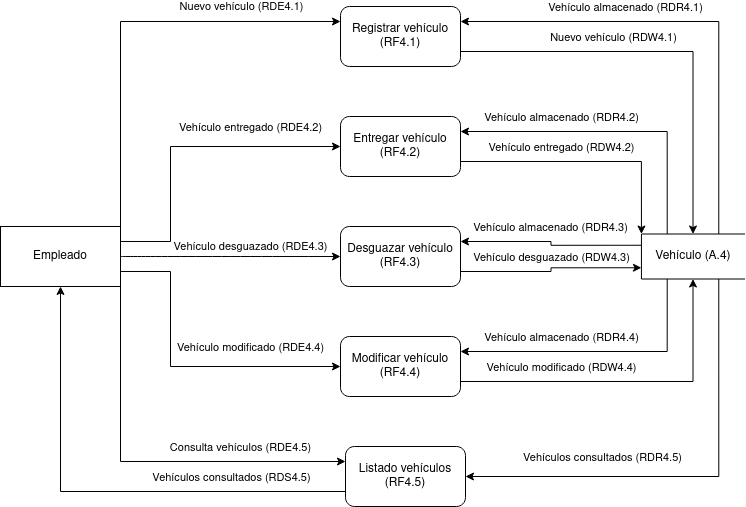

The diagram above was exported from draw.io. Its source (the exported page's mxGraphModel, read from the mxfile embedded in the PNG):
<mxGraphModel dx="1364" dy="793" grid="1" gridSize="10" guides="1" tooltips="1" connect="1" arrows="1" fold="1" page="1" pageScale="1" pageWidth="850" pageHeight="1100" math="0" shadow="0" extFonts="Permanent Marker^https://fonts.googleapis.com/css?family=Permanent+Marker">
  <root>
    <mxCell id="0" />
    <mxCell id="1" parent="0" />
    <mxCell id="bwr-Kk23cjVPuPOjndQl-20" style="edgeStyle=orthogonalEdgeStyle;rounded=0;orthogonalLoop=1;jettySize=auto;html=1;exitX=1;exitY=0;exitDx=0;exitDy=0;entryX=0;entryY=0.25;entryDx=0;entryDy=0;" edge="1" parent="1" source="bwr-Kk23cjVPuPOjndQl-5" target="bwr-Kk23cjVPuPOjndQl-11">
      <mxGeometry relative="1" as="geometry" />
    </mxCell>
    <mxCell id="bwr-Kk23cjVPuPOjndQl-30" value="Nuevo vehículo (RDE4.1)" style="edgeLabel;html=1;align=center;verticalAlign=middle;resizable=0;points=[];" vertex="1" connectable="0" parent="bwr-Kk23cjVPuPOjndQl-20">
      <mxGeometry x="-0.12" y="-5" relative="1" as="geometry">
        <mxPoint x="115" y="-33" as="offset" />
      </mxGeometry>
    </mxCell>
    <mxCell id="bwr-Kk23cjVPuPOjndQl-21" style="edgeStyle=orthogonalEdgeStyle;rounded=0;orthogonalLoop=1;jettySize=auto;html=1;exitX=1;exitY=0.25;exitDx=0;exitDy=0;entryX=0;entryY=0.5;entryDx=0;entryDy=0;" edge="1" parent="1" source="bwr-Kk23cjVPuPOjndQl-5" target="bwr-Kk23cjVPuPOjndQl-12">
      <mxGeometry relative="1" as="geometry">
        <Array as="points">
          <mxPoint x="190" y="295" />
          <mxPoint x="190" y="200" />
        </Array>
      </mxGeometry>
    </mxCell>
    <mxCell id="bwr-Kk23cjVPuPOjndQl-39" value="Vehículo entregado (RDE4.2)" style="edgeLabel;html=1;align=center;verticalAlign=middle;resizable=0;points=[];" vertex="1" connectable="0" parent="bwr-Kk23cjVPuPOjndQl-21">
      <mxGeometry x="0.1652" y="-1" relative="1" as="geometry">
        <mxPoint x="41" y="-21" as="offset" />
      </mxGeometry>
    </mxCell>
    <mxCell id="bwr-Kk23cjVPuPOjndQl-22" style="edgeStyle=orthogonalEdgeStyle;rounded=0;orthogonalLoop=1;jettySize=auto;html=1;exitX=1;exitY=0.5;exitDx=0;exitDy=0;entryX=0;entryY=0.5;entryDx=0;entryDy=0;curved=1;" edge="1" parent="1" source="bwr-Kk23cjVPuPOjndQl-5" target="bwr-Kk23cjVPuPOjndQl-13">
      <mxGeometry relative="1" as="geometry" />
    </mxCell>
    <mxCell id="bwr-Kk23cjVPuPOjndQl-40" value="Vehículo desguazado (RDE4.3)" style="edgeLabel;html=1;align=center;verticalAlign=middle;resizable=0;points=[];" vertex="1" connectable="0" parent="bwr-Kk23cjVPuPOjndQl-22">
      <mxGeometry x="0.1556" y="-1" relative="1" as="geometry">
        <mxPoint x="3" y="-11" as="offset" />
      </mxGeometry>
    </mxCell>
    <mxCell id="bwr-Kk23cjVPuPOjndQl-24" style="edgeStyle=orthogonalEdgeStyle;rounded=0;orthogonalLoop=1;jettySize=auto;html=1;exitX=1;exitY=1;exitDx=0;exitDy=0;entryX=0;entryY=0.25;entryDx=0;entryDy=0;" edge="1" parent="1" source="bwr-Kk23cjVPuPOjndQl-5" target="bwr-Kk23cjVPuPOjndQl-15">
      <mxGeometry relative="1" as="geometry" />
    </mxCell>
    <mxCell id="bwr-Kk23cjVPuPOjndQl-60" value="Consulta vehículos (RDE4.5)" style="edgeLabel;html=1;align=center;verticalAlign=middle;resizable=0;points=[];" vertex="1" connectable="0" parent="bwr-Kk23cjVPuPOjndQl-24">
      <mxGeometry x="0.33" y="2" relative="1" as="geometry">
        <mxPoint x="29" y="-13" as="offset" />
      </mxGeometry>
    </mxCell>
    <mxCell id="bwr-Kk23cjVPuPOjndQl-42" style="edgeStyle=orthogonalEdgeStyle;rounded=0;orthogonalLoop=1;jettySize=auto;html=1;exitX=1;exitY=0.75;exitDx=0;exitDy=0;entryX=0;entryY=0.5;entryDx=0;entryDy=0;" edge="1" parent="1" source="bwr-Kk23cjVPuPOjndQl-5" target="bwr-Kk23cjVPuPOjndQl-14">
      <mxGeometry relative="1" as="geometry">
        <Array as="points">
          <mxPoint x="190" y="325" />
          <mxPoint x="190" y="420" />
        </Array>
      </mxGeometry>
    </mxCell>
    <mxCell id="bwr-Kk23cjVPuPOjndQl-43" value="Vehículo modificado (RDE4.4)" style="edgeLabel;html=1;align=center;verticalAlign=middle;resizable=0;points=[];" vertex="1" connectable="0" parent="bwr-Kk23cjVPuPOjndQl-42">
      <mxGeometry x="0.3333" y="4" relative="1" as="geometry">
        <mxPoint x="15" y="-16" as="offset" />
      </mxGeometry>
    </mxCell>
    <mxCell id="bwr-Kk23cjVPuPOjndQl-5" value="Empleado" style="rounded=0;whiteSpace=wrap;html=1;" vertex="1" parent="1">
      <mxGeometry x="20" y="279.99" width="120" height="60" as="geometry" />
    </mxCell>
    <mxCell id="bwr-Kk23cjVPuPOjndQl-35" style="edgeStyle=orthogonalEdgeStyle;rounded=0;orthogonalLoop=1;jettySize=auto;html=1;exitX=1;exitY=0.75;exitDx=0;exitDy=0;entryX=0;entryY=0.5;entryDx=0;entryDy=0;" edge="1" parent="1" source="bwr-Kk23cjVPuPOjndQl-11" target="bwr-Kk23cjVPuPOjndQl-17">
      <mxGeometry relative="1" as="geometry" />
    </mxCell>
    <mxCell id="bwr-Kk23cjVPuPOjndQl-38" value="Nuevo vehículo (RDW4.1)" style="edgeLabel;html=1;align=center;verticalAlign=middle;resizable=0;points=[];" vertex="1" connectable="0" parent="bwr-Kk23cjVPuPOjndQl-35">
      <mxGeometry x="-0.2691" y="1" relative="1" as="geometry">
        <mxPoint y="-14" as="offset" />
      </mxGeometry>
    </mxCell>
    <mxCell id="bwr-Kk23cjVPuPOjndQl-11" value="Registrar vehículo (RF4.1)" style="rounded=1;whiteSpace=wrap;html=1;" vertex="1" parent="1">
      <mxGeometry x="360" y="60" width="120" height="60" as="geometry" />
    </mxCell>
    <mxCell id="bwr-Kk23cjVPuPOjndQl-45" style="edgeStyle=orthogonalEdgeStyle;rounded=0;orthogonalLoop=1;jettySize=auto;html=1;exitX=1;exitY=0.75;exitDx=0;exitDy=0;entryX=0;entryY=1;entryDx=0;entryDy=0;" edge="1" parent="1" source="bwr-Kk23cjVPuPOjndQl-12" target="bwr-Kk23cjVPuPOjndQl-17">
      <mxGeometry relative="1" as="geometry">
        <Array as="points">
          <mxPoint x="661" y="215" />
        </Array>
      </mxGeometry>
    </mxCell>
    <mxCell id="bwr-Kk23cjVPuPOjndQl-50" value="Vehículo entregado (RDW4.2)" style="edgeLabel;html=1;align=center;verticalAlign=middle;resizable=0;points=[];" vertex="1" connectable="0" parent="bwr-Kk23cjVPuPOjndQl-45">
      <mxGeometry x="-0.1815" y="2" relative="1" as="geometry">
        <mxPoint x="-4" y="-13" as="offset" />
      </mxGeometry>
    </mxCell>
    <mxCell id="bwr-Kk23cjVPuPOjndQl-12" value="Entregar vehículo (RF4.2)" style="rounded=1;whiteSpace=wrap;html=1;" vertex="1" parent="1">
      <mxGeometry x="360" y="170" width="120" height="60" as="geometry" />
    </mxCell>
    <mxCell id="bwr-Kk23cjVPuPOjndQl-48" style="edgeStyle=orthogonalEdgeStyle;rounded=0;orthogonalLoop=1;jettySize=auto;html=1;exitX=1;exitY=0.75;exitDx=0;exitDy=0;entryX=0.75;entryY=1;entryDx=0;entryDy=0;" edge="1" parent="1" source="bwr-Kk23cjVPuPOjndQl-13" target="bwr-Kk23cjVPuPOjndQl-17">
      <mxGeometry relative="1" as="geometry" />
    </mxCell>
    <mxCell id="bwr-Kk23cjVPuPOjndQl-52" value="Vehículo desguazado (RDW4.3)" style="edgeLabel;html=1;align=center;verticalAlign=middle;resizable=0;points=[];" vertex="1" connectable="0" parent="bwr-Kk23cjVPuPOjndQl-48">
      <mxGeometry x="0.2334" y="2" relative="1" as="geometry">
        <mxPoint x="-20" y="-9" as="offset" />
      </mxGeometry>
    </mxCell>
    <mxCell id="bwr-Kk23cjVPuPOjndQl-13" value="Desguazar vehículo (RF4.3)" style="rounded=1;whiteSpace=wrap;html=1;" vertex="1" parent="1">
      <mxGeometry x="360" y="280" width="120" height="60" as="geometry" />
    </mxCell>
    <mxCell id="bwr-Kk23cjVPuPOjndQl-56" style="edgeStyle=orthogonalEdgeStyle;rounded=0;orthogonalLoop=1;jettySize=auto;html=1;exitX=1;exitY=0.75;exitDx=0;exitDy=0;entryX=1;entryY=0.5;entryDx=0;entryDy=0;" edge="1" parent="1" source="bwr-Kk23cjVPuPOjndQl-14" target="bwr-Kk23cjVPuPOjndQl-17">
      <mxGeometry relative="1" as="geometry" />
    </mxCell>
    <mxCell id="bwr-Kk23cjVPuPOjndQl-59" value="Vehículo modificado (RDW4.4)" style="edgeLabel;html=1;align=center;verticalAlign=middle;resizable=0;points=[];" vertex="1" connectable="0" parent="bwr-Kk23cjVPuPOjndQl-56">
      <mxGeometry x="-0.4866" y="-4" relative="1" as="geometry">
        <mxPoint x="14" y="-19" as="offset" />
      </mxGeometry>
    </mxCell>
    <mxCell id="bwr-Kk23cjVPuPOjndQl-14" value="Modificar vehículo (RF4.4)" style="rounded=1;whiteSpace=wrap;html=1;" vertex="1" parent="1">
      <mxGeometry x="360" y="390" width="120" height="60" as="geometry" />
    </mxCell>
    <mxCell id="bwr-Kk23cjVPuPOjndQl-25" style="edgeStyle=orthogonalEdgeStyle;rounded=0;orthogonalLoop=1;jettySize=auto;html=1;exitX=0;exitY=0.75;exitDx=0;exitDy=0;entryX=0.5;entryY=1;entryDx=0;entryDy=0;" edge="1" parent="1" source="bwr-Kk23cjVPuPOjndQl-15" target="bwr-Kk23cjVPuPOjndQl-5">
      <mxGeometry relative="1" as="geometry" />
    </mxCell>
    <mxCell id="bwr-Kk23cjVPuPOjndQl-61" value="Vehículos consultados (RDS4.5)" style="edgeLabel;html=1;align=center;verticalAlign=middle;resizable=0;points=[];" vertex="1" connectable="0" parent="bwr-Kk23cjVPuPOjndQl-25">
      <mxGeometry x="-0.5796" y="-2" relative="1" as="geometry">
        <mxPoint x="-12" y="-13" as="offset" />
      </mxGeometry>
    </mxCell>
    <mxCell id="bwr-Kk23cjVPuPOjndQl-15" value="Listado vehículos (RF4.5)" style="rounded=1;whiteSpace=wrap;html=1;" vertex="1" parent="1">
      <mxGeometry x="365" y="500" width="120" height="60" as="geometry" />
    </mxCell>
    <mxCell id="bwr-Kk23cjVPuPOjndQl-34" style="edgeStyle=orthogonalEdgeStyle;rounded=0;orthogonalLoop=1;jettySize=auto;html=1;exitX=0;exitY=0.25;exitDx=0;exitDy=0;entryX=1;entryY=0.25;entryDx=0;entryDy=0;" edge="1" parent="1" source="bwr-Kk23cjVPuPOjndQl-17" target="bwr-Kk23cjVPuPOjndQl-11">
      <mxGeometry relative="1" as="geometry" />
    </mxCell>
    <mxCell id="bwr-Kk23cjVPuPOjndQl-37" value="Vehículo almacenado (RDR4.1)" style="edgeLabel;html=1;align=center;verticalAlign=middle;resizable=0;points=[];" vertex="1" connectable="0" parent="bwr-Kk23cjVPuPOjndQl-34">
      <mxGeometry x="0.2981" y="-2" relative="1" as="geometry">
        <mxPoint y="-13" as="offset" />
      </mxGeometry>
    </mxCell>
    <mxCell id="bwr-Kk23cjVPuPOjndQl-44" style="edgeStyle=orthogonalEdgeStyle;rounded=0;orthogonalLoop=1;jettySize=auto;html=1;exitX=0;exitY=0.75;exitDx=0;exitDy=0;entryX=1;entryY=0.25;entryDx=0;entryDy=0;" edge="1" parent="1" source="bwr-Kk23cjVPuPOjndQl-17" target="bwr-Kk23cjVPuPOjndQl-12">
      <mxGeometry relative="1" as="geometry">
        <Array as="points">
          <mxPoint x="687" y="185" />
        </Array>
      </mxGeometry>
    </mxCell>
    <mxCell id="bwr-Kk23cjVPuPOjndQl-49" value="Vehículo almacenado (RDR4.2)" style="edgeLabel;html=1;align=center;verticalAlign=middle;resizable=0;points=[];" vertex="1" connectable="0" parent="bwr-Kk23cjVPuPOjndQl-44">
      <mxGeometry x="0.2627" relative="1" as="geometry">
        <mxPoint x="-14" y="-15" as="offset" />
      </mxGeometry>
    </mxCell>
    <mxCell id="bwr-Kk23cjVPuPOjndQl-46" style="edgeStyle=orthogonalEdgeStyle;rounded=0;orthogonalLoop=1;jettySize=auto;html=1;exitX=0.25;exitY=1;exitDx=0;exitDy=0;entryX=1;entryY=0.25;entryDx=0;entryDy=0;" edge="1" parent="1" source="bwr-Kk23cjVPuPOjndQl-17" target="bwr-Kk23cjVPuPOjndQl-13">
      <mxGeometry relative="1" as="geometry" />
    </mxCell>
    <mxCell id="bwr-Kk23cjVPuPOjndQl-51" value="Vehículo almacenado (RDR4.3)" style="edgeLabel;html=1;align=center;verticalAlign=middle;resizable=0;points=[];" vertex="1" connectable="0" parent="bwr-Kk23cjVPuPOjndQl-46">
      <mxGeometry x="0.1449" y="-2" relative="1" as="geometry">
        <mxPoint x="11" y="-13" as="offset" />
      </mxGeometry>
    </mxCell>
    <mxCell id="bwr-Kk23cjVPuPOjndQl-54" style="edgeStyle=orthogonalEdgeStyle;rounded=0;orthogonalLoop=1;jettySize=auto;html=1;exitX=1;exitY=0.75;exitDx=0;exitDy=0;entryX=1;entryY=0.25;entryDx=0;entryDy=0;" edge="1" parent="1" source="bwr-Kk23cjVPuPOjndQl-17" target="bwr-Kk23cjVPuPOjndQl-14">
      <mxGeometry relative="1" as="geometry" />
    </mxCell>
    <mxCell id="bwr-Kk23cjVPuPOjndQl-58" value="Vehículo almacenado (RDR4.4)" style="edgeLabel;html=1;align=center;verticalAlign=middle;resizable=0;points=[];" vertex="1" connectable="0" parent="bwr-Kk23cjVPuPOjndQl-54">
      <mxGeometry x="0.4126" y="-4" relative="1" as="geometry">
        <mxPoint x="18" y="-11" as="offset" />
      </mxGeometry>
    </mxCell>
    <mxCell id="bwr-Kk23cjVPuPOjndQl-57" style="edgeStyle=orthogonalEdgeStyle;rounded=0;orthogonalLoop=1;jettySize=auto;html=1;exitX=1;exitY=0.25;exitDx=0;exitDy=0;entryX=1;entryY=0.5;entryDx=0;entryDy=0;" edge="1" parent="1" source="bwr-Kk23cjVPuPOjndQl-17" target="bwr-Kk23cjVPuPOjndQl-15">
      <mxGeometry relative="1" as="geometry" />
    </mxCell>
    <mxCell id="bwr-Kk23cjVPuPOjndQl-62" value="Vehículos consultados (RDR4.5)" style="edgeLabel;html=1;align=center;verticalAlign=middle;resizable=0;points=[];" vertex="1" connectable="0" parent="bwr-Kk23cjVPuPOjndQl-57">
      <mxGeometry x="0.3922" y="-4" relative="1" as="geometry">
        <mxPoint y="-16" as="offset" />
      </mxGeometry>
    </mxCell>
    <mxCell id="bwr-Kk23cjVPuPOjndQl-17" value="" style="shape=partialRectangle;whiteSpace=wrap;html=1;bottom=1;right=1;left=1;top=0;fillColor=none;routingCenterX=-0.5;rotation=90;" vertex="1" parent="1">
      <mxGeometry x="690" y="258.44" width="45" height="103.12" as="geometry" />
    </mxCell>
    <UserObject label="Vehículo (A.4)" placeholders="1" name="Variable" id="bwr-Kk23cjVPuPOjndQl-19">
      <mxCell style="text;html=1;strokeColor=none;fillColor=none;align=center;verticalAlign=middle;whiteSpace=wrap;overflow=hidden;" vertex="1" parent="1">
        <mxGeometry x="672.5" y="300" width="80" height="20" as="geometry" />
      </mxCell>
    </UserObject>
  </root>
</mxGraphModel>